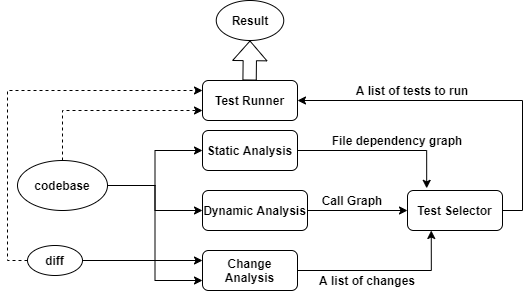

The diagram above was exported from draw.io. Its source (the exported page's mxGraphModel, read from the mxfile embedded in the PNG):
<mxGraphModel dx="1185" dy="693" grid="1" gridSize="10" guides="1" tooltips="1" connect="1" arrows="1" fold="1" page="1" pageScale="1" pageWidth="850" pageHeight="1100" math="0" shadow="0">
  <root>
    <mxCell id="0" />
    <mxCell id="1" parent="0" />
    <mxCell id="t-YJxjAFXzSgEDGGApEq-8" style="edgeStyle=orthogonalEdgeStyle;rounded=0;orthogonalLoop=1;jettySize=auto;html=1;exitX=1;exitY=0.5;exitDx=0;exitDy=0;entryX=0;entryY=0.5;entryDx=0;entryDy=0;" edge="1" parent="1" source="t-YJxjAFXzSgEDGGApEq-1" target="t-YJxjAFXzSgEDGGApEq-4">
      <mxGeometry relative="1" as="geometry" />
    </mxCell>
    <mxCell id="t-YJxjAFXzSgEDGGApEq-9" style="edgeStyle=orthogonalEdgeStyle;rounded=0;orthogonalLoop=1;jettySize=auto;html=1;exitX=1;exitY=0.5;exitDx=0;exitDy=0;entryX=0;entryY=0.5;entryDx=0;entryDy=0;" edge="1" parent="1" source="t-YJxjAFXzSgEDGGApEq-1" target="t-YJxjAFXzSgEDGGApEq-5">
      <mxGeometry relative="1" as="geometry" />
    </mxCell>
    <mxCell id="t-YJxjAFXzSgEDGGApEq-13" style="edgeStyle=orthogonalEdgeStyle;rounded=0;orthogonalLoop=1;jettySize=auto;html=1;exitX=1;exitY=0.5;exitDx=0;exitDy=0;entryX=0;entryY=0.75;entryDx=0;entryDy=0;" edge="1" parent="1" source="t-YJxjAFXzSgEDGGApEq-1" target="t-YJxjAFXzSgEDGGApEq-6">
      <mxGeometry relative="1" as="geometry" />
    </mxCell>
    <mxCell id="t-YJxjAFXzSgEDGGApEq-28" style="edgeStyle=orthogonalEdgeStyle;rounded=0;orthogonalLoop=1;jettySize=auto;html=1;exitX=0.5;exitY=0;exitDx=0;exitDy=0;entryX=0;entryY=0.75;entryDx=0;entryDy=0;dashed=1;" edge="1" parent="1" source="t-YJxjAFXzSgEDGGApEq-1" target="t-YJxjAFXzSgEDGGApEq-15">
      <mxGeometry relative="1" as="geometry" />
    </mxCell>
    <mxCell id="t-YJxjAFXzSgEDGGApEq-1" value="&lt;b&gt;codebase&lt;/b&gt;" style="ellipse;whiteSpace=wrap;html=1;" vertex="1" parent="1">
      <mxGeometry x="120" y="260" width="90" height="50" as="geometry" />
    </mxCell>
    <mxCell id="t-YJxjAFXzSgEDGGApEq-11" style="edgeStyle=orthogonalEdgeStyle;rounded=0;orthogonalLoop=1;jettySize=auto;html=1;exitX=1;exitY=0.5;exitDx=0;exitDy=0;entryX=0;entryY=0.25;entryDx=0;entryDy=0;" edge="1" parent="1" source="t-YJxjAFXzSgEDGGApEq-2" target="t-YJxjAFXzSgEDGGApEq-6">
      <mxGeometry relative="1" as="geometry" />
    </mxCell>
    <mxCell id="t-YJxjAFXzSgEDGGApEq-29" style="edgeStyle=orthogonalEdgeStyle;rounded=0;orthogonalLoop=1;jettySize=auto;html=1;exitX=0;exitY=0.5;exitDx=0;exitDy=0;entryX=0;entryY=0.25;entryDx=0;entryDy=0;dashed=1;" edge="1" parent="1" source="t-YJxjAFXzSgEDGGApEq-2" target="t-YJxjAFXzSgEDGGApEq-15">
      <mxGeometry relative="1" as="geometry" />
    </mxCell>
    <mxCell id="t-YJxjAFXzSgEDGGApEq-2" value="&lt;b&gt;diff&lt;/b&gt;" style="ellipse;whiteSpace=wrap;html=1;" vertex="1" parent="1">
      <mxGeometry x="130" y="345" width="55" height="30" as="geometry" />
    </mxCell>
    <mxCell id="t-YJxjAFXzSgEDGGApEq-18" style="edgeStyle=orthogonalEdgeStyle;rounded=0;orthogonalLoop=1;jettySize=auto;html=1;exitX=1;exitY=0.5;exitDx=0;exitDy=0;entryX=0.202;entryY=-0.054;entryDx=0;entryDy=0;entryPerimeter=0;" edge="1" parent="1" source="t-YJxjAFXzSgEDGGApEq-4" target="t-YJxjAFXzSgEDGGApEq-7">
      <mxGeometry relative="1" as="geometry" />
    </mxCell>
    <mxCell id="t-YJxjAFXzSgEDGGApEq-4" value="&lt;b&gt;Static Analysis&lt;/b&gt;" style="rounded=1;whiteSpace=wrap;html=1;" vertex="1" parent="1">
      <mxGeometry x="305" y="230" width="95" height="40" as="geometry" />
    </mxCell>
    <mxCell id="t-YJxjAFXzSgEDGGApEq-17" style="edgeStyle=orthogonalEdgeStyle;rounded=0;orthogonalLoop=1;jettySize=auto;html=1;exitX=1;exitY=0.5;exitDx=0;exitDy=0;entryX=0;entryY=0.5;entryDx=0;entryDy=0;" edge="1" parent="1" source="t-YJxjAFXzSgEDGGApEq-5" target="t-YJxjAFXzSgEDGGApEq-7">
      <mxGeometry relative="1" as="geometry" />
    </mxCell>
    <mxCell id="t-YJxjAFXzSgEDGGApEq-5" value="&lt;b&gt;Dynamic Analysis&lt;/b&gt;" style="rounded=1;whiteSpace=wrap;html=1;" vertex="1" parent="1">
      <mxGeometry x="305" y="290" width="105" height="40" as="geometry" />
    </mxCell>
    <mxCell id="t-YJxjAFXzSgEDGGApEq-16" style="edgeStyle=orthogonalEdgeStyle;rounded=0;orthogonalLoop=1;jettySize=auto;html=1;exitX=1;exitY=0.5;exitDx=0;exitDy=0;entryX=0.25;entryY=1;entryDx=0;entryDy=0;" edge="1" parent="1" source="t-YJxjAFXzSgEDGGApEq-6" target="t-YJxjAFXzSgEDGGApEq-7">
      <mxGeometry relative="1" as="geometry" />
    </mxCell>
    <mxCell id="t-YJxjAFXzSgEDGGApEq-6" value="&lt;b&gt;Change Analysis&lt;/b&gt;" style="rounded=1;whiteSpace=wrap;html=1;" vertex="1" parent="1">
      <mxGeometry x="305" y="350" width="95" height="40" as="geometry" />
    </mxCell>
    <mxCell id="t-YJxjAFXzSgEDGGApEq-25" style="edgeStyle=orthogonalEdgeStyle;rounded=0;orthogonalLoop=1;jettySize=auto;html=1;exitX=1;exitY=0.5;exitDx=0;exitDy=0;entryX=1;entryY=0.5;entryDx=0;entryDy=0;" edge="1" parent="1" source="t-YJxjAFXzSgEDGGApEq-7" target="t-YJxjAFXzSgEDGGApEq-15">
      <mxGeometry relative="1" as="geometry" />
    </mxCell>
    <mxCell id="t-YJxjAFXzSgEDGGApEq-7" value="&lt;b&gt;Test Selector&lt;/b&gt;" style="rounded=1;whiteSpace=wrap;html=1;" vertex="1" parent="1">
      <mxGeometry x="510" y="290" width="95" height="40" as="geometry" />
    </mxCell>
    <mxCell id="t-YJxjAFXzSgEDGGApEq-15" value="&lt;b&gt;Test Runner&lt;/b&gt;" style="rounded=1;whiteSpace=wrap;html=1;" vertex="1" parent="1">
      <mxGeometry x="305" y="180" width="95" height="40" as="geometry" />
    </mxCell>
    <mxCell id="t-YJxjAFXzSgEDGGApEq-19" value="&lt;b&gt;A list of changes&lt;/b&gt;" style="text;html=1;strokeColor=none;fillColor=none;align=center;verticalAlign=middle;whiteSpace=wrap;rounded=0;" vertex="1" parent="1">
      <mxGeometry x="415" y="370" width="110" height="20" as="geometry" />
    </mxCell>
    <mxCell id="t-YJxjAFXzSgEDGGApEq-21" value="&lt;b&gt;Call Graph&lt;/b&gt;" style="text;html=1;strokeColor=none;fillColor=none;align=center;verticalAlign=middle;whiteSpace=wrap;rounded=0;" vertex="1" parent="1">
      <mxGeometry x="420" y="290" width="70" height="20" as="geometry" />
    </mxCell>
    <mxCell id="t-YJxjAFXzSgEDGGApEq-22" value="&lt;b&gt;File dependency graph&lt;/b&gt;" style="text;html=1;strokeColor=none;fillColor=none;align=center;verticalAlign=middle;whiteSpace=wrap;rounded=0;" vertex="1" parent="1">
      <mxGeometry x="430" y="230" width="140" height="20" as="geometry" />
    </mxCell>
    <mxCell id="t-YJxjAFXzSgEDGGApEq-30" value="&lt;b&gt;A list of tests to run&lt;/b&gt;" style="text;html=1;strokeColor=none;fillColor=none;align=center;verticalAlign=middle;whiteSpace=wrap;rounded=0;" vertex="1" parent="1">
      <mxGeometry x="440" y="180" width="150" height="20" as="geometry" />
    </mxCell>
    <mxCell id="t-YJxjAFXzSgEDGGApEq-31" value="" style="shape=flexArrow;endArrow=classic;html=1;width=13.333333333333334;endSize=6.225;entryX=0.5;entryY=1;entryDx=0;entryDy=0;" edge="1" parent="1" target="t-YJxjAFXzSgEDGGApEq-32">
      <mxGeometry width="50" height="50" relative="1" as="geometry">
        <mxPoint x="352.08" y="180" as="sourcePoint" />
        <mxPoint x="352.08" y="130" as="targetPoint" />
        <Array as="points" />
      </mxGeometry>
    </mxCell>
    <mxCell id="t-YJxjAFXzSgEDGGApEq-32" value="&lt;b&gt;Result&lt;/b&gt;" style="ellipse;whiteSpace=wrap;html=1;" vertex="1" parent="1">
      <mxGeometry x="318.75" y="100" width="67.5" height="40" as="geometry" />
    </mxCell>
  </root>
</mxGraphModel>